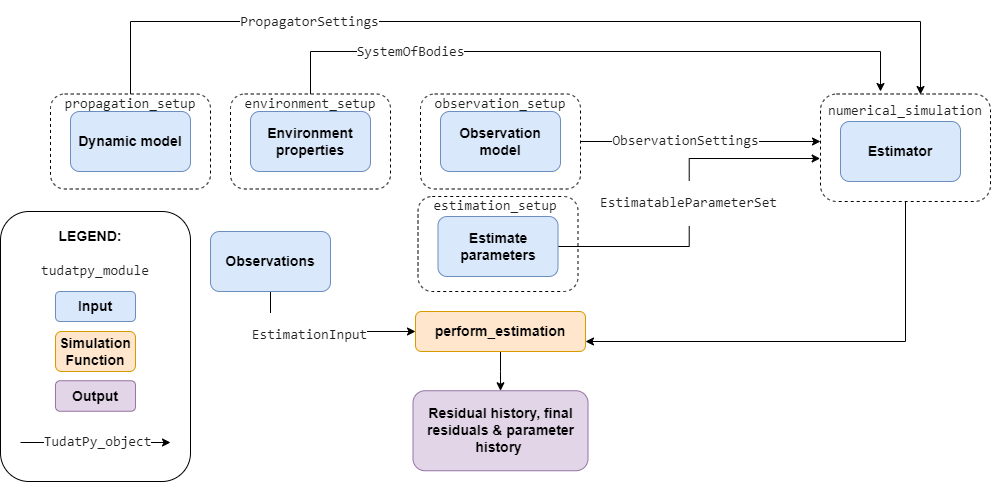

The diagram above was exported from draw.io. Its source (the exported page's mxGraphModel, read from the mxfile embedded in the PNG):
<mxGraphModel dx="1500" dy="784" grid="1" gridSize="10" guides="1" tooltips="1" connect="1" arrows="1" fold="1" page="1" pageScale="1" pageWidth="1169" pageHeight="827" background="none" math="0" shadow="0">
  <root>
    <mxCell id="0" />
    <mxCell id="1" parent="0" />
    <mxCell id="sZSnCRuhOXA8wJM1Mjad-3" value="" style="rounded=1;whiteSpace=wrap;html=1;labelBackgroundColor=#FFFFFF;labelBorderColor=#D79B00;fontSize=14;fontColor=none;dashed=1;fillColor=none;" parent="1" vertex="1">
      <mxGeometry x="527.5" y="359" width="160" height="95" as="geometry" />
    </mxCell>
    <mxCell id="ILszSA2OJkiYiqkh1HmA-30" style="edgeStyle=orthogonalEdgeStyle;rounded=0;orthogonalLoop=1;jettySize=auto;html=1;exitX=0.5;exitY=1;exitDx=0;exitDy=0;entryX=1;entryY=0.75;entryDx=0;entryDy=0;strokeWidth=1;" parent="1" source="2vnB7RfwhtQuJnbCqhup-44" target="2vnB7RfwhtQuJnbCqhup-40" edge="1">
      <mxGeometry relative="1" as="geometry">
        <mxPoint x="1010" y="524" as="targetPoint" />
      </mxGeometry>
    </mxCell>
    <mxCell id="2vnB7RfwhtQuJnbCqhup-44" value="" style="rounded=1;whiteSpace=wrap;html=1;labelBackgroundColor=#FFFFFF;labelBorderColor=#D79B00;fontSize=14;fontColor=none;dashed=1;fillColor=none;" parent="1" vertex="1">
      <mxGeometry x="930" y="256.5" width="170" height="107.5" as="geometry" />
    </mxCell>
    <mxCell id="2vnB7RfwhtQuJnbCqhup-43" value="" style="rounded=1;whiteSpace=wrap;html=1;labelBackgroundColor=#FFFFFF;labelBorderColor=#D79B00;fontSize=14;fontColor=none;dashed=1;fillColor=none;" parent="1" vertex="1">
      <mxGeometry x="530" y="256.5" width="160" height="95" as="geometry" />
    </mxCell>
    <mxCell id="2vnB7RfwhtQuJnbCqhup-41" value="" style="rounded=1;whiteSpace=wrap;html=1;labelBackgroundColor=#FFFFFF;labelBorderColor=#D79B00;fontSize=14;fontColor=none;dashed=1;fillColor=none;" parent="1" vertex="1">
      <mxGeometry x="160" y="256.5" width="160" height="95" as="geometry" />
    </mxCell>
    <mxCell id="2vnB7RfwhtQuJnbCqhup-42" value="" style="rounded=1;whiteSpace=wrap;html=1;labelBackgroundColor=#FFFFFF;labelBorderColor=#D79B00;fontSize=14;fontColor=none;dashed=1;fillColor=none;" parent="1" vertex="1">
      <mxGeometry x="340" y="256.5" width="160" height="95" as="geometry" />
    </mxCell>
    <mxCell id="2vnB7RfwhtQuJnbCqhup-29" style="edgeStyle=orthogonalEdgeStyle;rounded=0;orthogonalLoop=1;jettySize=auto;html=1;exitX=0.5;exitY=0;exitDx=0;exitDy=0;fontSize=14;fontColor=none;" parent="1" source="2vnB7RfwhtQuJnbCqhup-41" edge="1">
      <mxGeometry relative="1" as="geometry">
        <mxPoint x="1030" y="257" as="targetPoint" />
        <Array as="points">
          <mxPoint x="240" y="184" />
          <mxPoint x="1030" y="184" />
        </Array>
      </mxGeometry>
    </mxCell>
    <mxCell id="2vnB7RfwhtQuJnbCqhup-32" value="&lt;pre style=&quot;border-color: var(--border-color); box-sizing: unset; line-height: 16.25px; padding: 0 var(--jp-code-padding); color: rgb(33, 33, 33); text-align: start;&quot;&gt;&lt;font style=&quot;border-color: var(--border-color);&quot;&gt;PropagatorSettings&lt;/font&gt;&lt;/pre&gt;" style="edgeLabel;html=1;align=center;verticalAlign=middle;resizable=0;points=[];fontSize=14;fontColor=none;" parent="2vnB7RfwhtQuJnbCqhup-29" connectable="0" vertex="1">
      <mxGeometry x="-0.6378" y="-2" relative="1" as="geometry">
        <mxPoint x="81" y="-2" as="offset" />
      </mxGeometry>
    </mxCell>
    <mxCell id="2vnB7RfwhtQuJnbCqhup-5" value="&lt;font style=&quot;font-size: 14px;&quot;&gt;&lt;b&gt;Dynamic model&lt;/b&gt;&lt;/font&gt;" style="rounded=1;whiteSpace=wrap;html=1;fillColor=#dae8fc;strokeColor=#6c8ebf;" parent="1" vertex="1">
      <mxGeometry x="180" y="274" width="120" height="60" as="geometry" />
    </mxCell>
    <mxCell id="2vnB7RfwhtQuJnbCqhup-30" style="edgeStyle=orthogonalEdgeStyle;rounded=0;orthogonalLoop=1;jettySize=auto;html=1;exitX=0.5;exitY=0;exitDx=0;exitDy=0;fontSize=14;fontColor=none;" parent="1" source="2vnB7RfwhtQuJnbCqhup-42" edge="1">
      <mxGeometry relative="1" as="geometry">
        <mxPoint x="990" y="254" as="targetPoint" />
        <Array as="points">
          <mxPoint x="420" y="214" />
          <mxPoint x="990" y="214" />
        </Array>
      </mxGeometry>
    </mxCell>
    <mxCell id="2vnB7RfwhtQuJnbCqhup-36" value="&lt;pre style=&quot;border-color: var(--border-color); box-sizing: unset; line-height: 16.25px; padding: 0 var(--jp-code-padding); color: rgb(33, 33, 33); text-align: start;&quot;&gt;&lt;font style=&quot;border-color: var(--border-color);&quot;&gt;SystemOfBodies&lt;/font&gt;&lt;/pre&gt;" style="edgeLabel;html=1;align=center;verticalAlign=middle;resizable=0;points=[];fontSize=14;fontColor=none;" parent="2vnB7RfwhtQuJnbCqhup-30" connectable="0" vertex="1">
      <mxGeometry x="-0.5905" y="-4" relative="1" as="geometry">
        <mxPoint x="7" y="-4" as="offset" />
      </mxGeometry>
    </mxCell>
    <mxCell id="2vnB7RfwhtQuJnbCqhup-6" value="&lt;font style=&quot;font-size: 14px;&quot;&gt;&lt;b&gt;Environment properties&lt;/b&gt;&lt;/font&gt;" style="rounded=1;whiteSpace=wrap;html=1;fillColor=#dae8fc;strokeColor=#6c8ebf;" parent="1" vertex="1">
      <mxGeometry x="360" y="274" width="120" height="60" as="geometry" />
    </mxCell>
    <mxCell id="2vnB7RfwhtQuJnbCqhup-33" style="edgeStyle=orthogonalEdgeStyle;rounded=0;orthogonalLoop=1;jettySize=auto;html=1;fontSize=14;fontColor=none;" parent="1" edge="1">
      <mxGeometry relative="1" as="geometry">
        <mxPoint x="690" y="304" as="sourcePoint" />
        <mxPoint x="930" y="304" as="targetPoint" />
      </mxGeometry>
    </mxCell>
    <mxCell id="2vnB7RfwhtQuJnbCqhup-35" value="&lt;pre style=&quot;border-color: var(--border-color); box-sizing: unset; line-height: 16.25px; padding: 0 var(--jp-code-padding); color: rgb(33, 33, 33); text-align: start;&quot;&gt;ObservationSettings&lt;/pre&gt;" style="edgeLabel;html=1;align=center;verticalAlign=middle;resizable=0;points=[];fontSize=14;fontColor=none;" parent="2vnB7RfwhtQuJnbCqhup-33" connectable="0" vertex="1">
      <mxGeometry x="-0.1258" y="1" relative="1" as="geometry">
        <mxPoint as="offset" />
      </mxGeometry>
    </mxCell>
    <mxCell id="2vnB7RfwhtQuJnbCqhup-7" value="&lt;font style=&quot;font-size: 14px;&quot;&gt;&lt;b&gt;Observation model&lt;/b&gt;&lt;/font&gt;" style="rounded=1;whiteSpace=wrap;html=1;fillColor=#dae8fc;strokeColor=#6c8ebf;" parent="1" vertex="1">
      <mxGeometry x="550" y="274" width="120" height="60" as="geometry" />
    </mxCell>
    <mxCell id="2vnB7RfwhtQuJnbCqhup-8" value="&lt;font style=&quot;font-size: 14px;&quot;&gt;&lt;b&gt;Estimator&lt;/b&gt;&lt;/font&gt;" style="rounded=1;whiteSpace=wrap;html=1;fillColor=#dae8fc;strokeColor=#6c8ebf;" parent="1" vertex="1">
      <mxGeometry x="950" y="284" width="120" height="60" as="geometry" />
    </mxCell>
    <mxCell id="2vnB7RfwhtQuJnbCqhup-38" value="&lt;font style=&quot;font-size: 14px;&quot;&gt;&lt;b&gt;Residual history, final residuals &amp;amp; parameter history&amp;nbsp;&lt;/b&gt;&lt;/font&gt;" style="rounded=1;whiteSpace=wrap;html=1;fillColor=#e1d5e7;strokeColor=#9673a6;" parent="1" vertex="1">
      <mxGeometry x="522.5" y="553.25" width="175" height="80" as="geometry" />
    </mxCell>
    <mxCell id="ILszSA2OJkiYiqkh1HmA-13" style="edgeStyle=orthogonalEdgeStyle;rounded=0;orthogonalLoop=1;jettySize=auto;html=1;exitX=0.5;exitY=1;exitDx=0;exitDy=0;" parent="1" source="2vnB7RfwhtQuJnbCqhup-40" target="2vnB7RfwhtQuJnbCqhup-38" edge="1">
      <mxGeometry relative="1" as="geometry" />
    </mxCell>
    <mxCell id="2vnB7RfwhtQuJnbCqhup-40" value="&lt;font style=&quot;font-size: 14px;&quot;&gt;&lt;b&gt;perform_estimation&lt;/b&gt;&lt;/font&gt;" style="rounded=1;whiteSpace=wrap;html=1;fillColor=#ffe6cc;strokeColor=#d79b00;" parent="1" vertex="1">
      <mxGeometry x="525" y="474" width="170" height="40" as="geometry" />
    </mxCell>
    <mxCell id="2vnB7RfwhtQuJnbCqhup-46" value="&lt;pre style=&quot;border-color: var(--border-color); box-sizing: unset; line-height: 16.25px; padding: 0 var(--jp-code-padding); color: rgb(33, 33, 33); text-align: start;&quot;&gt;propagation_setup&lt;/pre&gt;" style="text;html=1;strokeColor=none;fillColor=none;align=center;verticalAlign=middle;whiteSpace=wrap;rounded=0;dashed=1;labelBackgroundColor=none;labelBorderColor=none;fontSize=14;fontColor=none;" parent="1" vertex="1">
      <mxGeometry x="165" y="256.5" width="150" height="20" as="geometry" />
    </mxCell>
    <mxCell id="2vnB7RfwhtQuJnbCqhup-47" value="&lt;pre style=&quot;border-color: var(--border-color); box-sizing: unset; line-height: 16.25px; padding: 0 var(--jp-code-padding); color: rgb(33, 33, 33); text-align: start;&quot;&gt;environment_setup&lt;/pre&gt;" style="text;html=1;strokeColor=none;fillColor=none;align=center;verticalAlign=middle;whiteSpace=wrap;rounded=0;dashed=1;labelBackgroundColor=none;labelBorderColor=none;fontSize=14;fontColor=none;" parent="1" vertex="1">
      <mxGeometry x="345" y="256.5" width="150" height="20" as="geometry" />
    </mxCell>
    <mxCell id="2vnB7RfwhtQuJnbCqhup-48" value="&lt;pre style=&quot;border-color: var(--border-color); box-sizing: unset; line-height: 16.25px; padding: 0 var(--jp-code-padding); color: rgb(33, 33, 33); text-align: start;&quot;&gt;observation_setup&lt;/pre&gt;" style="text;html=1;strokeColor=none;fillColor=none;align=center;verticalAlign=middle;whiteSpace=wrap;rounded=0;dashed=1;labelBackgroundColor=none;labelBorderColor=none;fontSize=14;fontColor=none;" parent="1" vertex="1">
      <mxGeometry x="535" y="256.5" width="150" height="20" as="geometry" />
    </mxCell>
    <mxCell id="2vnB7RfwhtQuJnbCqhup-49" value="&lt;pre style=&quot;border-color: var(--border-color); box-sizing: unset; line-height: 16.25px; padding: 0 var(--jp-code-padding); color: rgb(33, 33, 33); text-align: start;&quot;&gt;numerical_simulation&lt;/pre&gt;" style="text;html=1;strokeColor=none;fillColor=none;align=center;verticalAlign=middle;whiteSpace=wrap;rounded=0;dashed=1;labelBackgroundColor=none;labelBorderColor=none;fontSize=14;fontColor=none;" parent="1" vertex="1">
      <mxGeometry x="940" y="264" width="150" height="20" as="geometry" />
    </mxCell>
    <mxCell id="2vnB7RfwhtQuJnbCqhup-51" value="" style="rounded=1;whiteSpace=wrap;html=1;labelBackgroundColor=none;labelBorderColor=none;fontSize=14;fontColor=none;fillColor=none;" parent="1" vertex="1">
      <mxGeometry x="110" y="374" width="190" height="270" as="geometry" />
    </mxCell>
    <mxCell id="2vnB7RfwhtQuJnbCqhup-52" value="&lt;b&gt;LEGEND:&lt;/b&gt;" style="text;html=1;strokeColor=none;fillColor=none;align=center;verticalAlign=middle;whiteSpace=wrap;rounded=0;labelBackgroundColor=none;labelBorderColor=none;fontSize=14;fontColor=none;" parent="1" vertex="1">
      <mxGeometry x="170" y="384" width="60" height="30" as="geometry" />
    </mxCell>
    <mxCell id="2vnB7RfwhtQuJnbCqhup-53" value="&lt;span style=&quot;font-size: 14px;&quot;&gt;&lt;b&gt;Input&lt;/b&gt;&lt;/span&gt;" style="rounded=1;whiteSpace=wrap;html=1;fillColor=#dae8fc;strokeColor=#6c8ebf;" parent="1" vertex="1">
      <mxGeometry x="165" y="454" width="80" height="30" as="geometry" />
    </mxCell>
    <mxCell id="2vnB7RfwhtQuJnbCqhup-54" value="&lt;font style=&quot;font-size: 14px;&quot;&gt;&lt;b&gt;Simulation Function&lt;/b&gt;&lt;/font&gt;" style="rounded=1;whiteSpace=wrap;html=1;fillColor=#ffe6cc;strokeColor=#d79b00;" parent="1" vertex="1">
      <mxGeometry x="165" y="494" width="80" height="40" as="geometry" />
    </mxCell>
    <mxCell id="2vnB7RfwhtQuJnbCqhup-55" value="&lt;font style=&quot;font-size: 14px;&quot;&gt;&lt;b&gt;Output&lt;/b&gt;&lt;/font&gt;" style="rounded=1;whiteSpace=wrap;html=1;fillColor=#e1d5e7;strokeColor=#9673a6;" parent="1" vertex="1">
      <mxGeometry x="165" y="543.25" width="80" height="30.5" as="geometry" />
    </mxCell>
    <mxCell id="2vnB7RfwhtQuJnbCqhup-56" value="&lt;pre style=&quot;border-color: var(--border-color); box-sizing: unset; line-height: 16.25px; padding: 0 var(--jp-code-padding); color: rgb(33, 33, 33); text-align: start;&quot;&gt;tudatpy_module&lt;/pre&gt;" style="text;html=1;strokeColor=none;fillColor=none;align=center;verticalAlign=middle;whiteSpace=wrap;rounded=0;dashed=1;labelBackgroundColor=none;labelBorderColor=none;fontSize=14;fontColor=none;" parent="1" vertex="1">
      <mxGeometry x="130" y="424" width="150" height="20" as="geometry" />
    </mxCell>
    <mxCell id="2vnB7RfwhtQuJnbCqhup-58" value="" style="endArrow=classic;html=1;rounded=0;fontSize=14;fontColor=none;" parent="1" edge="1">
      <mxGeometry width="50" height="50" relative="1" as="geometry">
        <mxPoint x="130" y="605" as="sourcePoint" />
        <mxPoint x="280" y="605" as="targetPoint" />
        <Array as="points" />
      </mxGeometry>
    </mxCell>
    <mxCell id="2vnB7RfwhtQuJnbCqhup-64" value="&lt;pre style=&quot;border-color: var(--border-color); box-sizing: unset; line-height: 16.25px; padding: 0 var(--jp-code-padding); color: rgb(33, 33, 33); text-align: start;&quot;&gt;&lt;font style=&quot;border-color: var(--border-color);&quot;&gt;TudatPy_object&lt;/font&gt;&lt;/pre&gt;" style="edgeLabel;html=1;align=center;verticalAlign=middle;resizable=0;points=[];fontSize=14;fontColor=none;" parent="2vnB7RfwhtQuJnbCqhup-58" connectable="0" vertex="1">
      <mxGeometry x="-0.1693" y="1" relative="1" as="geometry">
        <mxPoint x="13" as="offset" />
      </mxGeometry>
    </mxCell>
    <mxCell id="ILszSA2OJkiYiqkh1HmA-37" style="edgeStyle=orthogonalEdgeStyle;rounded=0;orthogonalLoop=1;jettySize=auto;html=1;exitX=1;exitY=0.5;exitDx=0;exitDy=0;entryX=-0.002;entryY=0.6;entryDx=0;entryDy=0;entryPerimeter=0;strokeWidth=1;" parent="1" source="ILszSA2OJkiYiqkh1HmA-2" target="2vnB7RfwhtQuJnbCqhup-44" edge="1">
      <mxGeometry relative="1" as="geometry" />
    </mxCell>
    <mxCell id="ILszSA2OJkiYiqkh1HmA-38" value="&lt;pre style=&quot;border-color: var(--border-color); font-size: 14px; box-sizing: unset; line-height: 16.25px; padding: 0 var(--jp-code-padding); color: rgb(33, 33, 33); text-align: start;&quot;&gt;EstimatableParameterSet&lt;/pre&gt;" style="edgeLabel;html=1;align=center;verticalAlign=middle;resizable=0;points=[];" parent="ILszSA2OJkiYiqkh1HmA-37" connectable="0" vertex="1">
      <mxGeometry x="-0.0603" y="1" relative="1" as="geometry">
        <mxPoint y="-11" as="offset" />
      </mxGeometry>
    </mxCell>
    <mxCell id="ILszSA2OJkiYiqkh1HmA-2" value="&lt;font style=&quot;font-size: 14px;&quot;&gt;&lt;b&gt;Estimate parameters&lt;/b&gt;&lt;/font&gt;" style="rounded=1;whiteSpace=wrap;html=1;fillColor=#dae8fc;strokeColor=#6c8ebf;" parent="1" vertex="1">
      <mxGeometry x="547.5" y="379" width="120" height="60" as="geometry" />
    </mxCell>
    <mxCell id="sZSnCRuhOXA8wJM1Mjad-1" style="edgeStyle=orthogonalEdgeStyle;rounded=0;orthogonalLoop=1;jettySize=auto;html=1;exitX=0.5;exitY=1;exitDx=0;exitDy=0;entryX=0;entryY=0.5;entryDx=0;entryDy=0;" parent="1" source="ILszSA2OJkiYiqkh1HmA-15" target="2vnB7RfwhtQuJnbCqhup-40" edge="1">
      <mxGeometry relative="1" as="geometry" />
    </mxCell>
    <mxCell id="sZSnCRuhOXA8wJM1Mjad-2" value="&lt;pre style=&quot;border-color: var(--border-color); font-size: 14px; box-sizing: unset; line-height: 16.25px; padding: 0 var(--jp-code-padding); color: rgb(33, 33, 33); text-align: start;&quot;&gt;&lt;font style=&quot;border-color: var(--border-color);&quot;&gt;EstimationInput&lt;/font&gt;&lt;/pre&gt;" style="edgeLabel;html=1;align=center;verticalAlign=middle;resizable=0;points=[];" parent="sZSnCRuhOXA8wJM1Mjad-1" connectable="0" vertex="1">
      <mxGeometry x="-0.1433" y="-3" relative="1" as="geometry">
        <mxPoint as="offset" />
      </mxGeometry>
    </mxCell>
    <mxCell id="ILszSA2OJkiYiqkh1HmA-15" value="&lt;font style=&quot;font-size: 14px;&quot;&gt;&lt;b&gt;Observations&lt;/b&gt;&lt;/font&gt;" style="rounded=1;whiteSpace=wrap;html=1;fillColor=#dae8fc;strokeColor=#6c8ebf;" parent="1" vertex="1">
      <mxGeometry x="320" y="394" width="120" height="60" as="geometry" />
    </mxCell>
    <mxCell id="sZSnCRuhOXA8wJM1Mjad-4" value="&lt;pre style=&quot;border-color: var(--border-color); box-sizing: unset; line-height: 16.25px; padding: 0 var(--jp-code-padding); color: rgb(33, 33, 33); text-align: start;&quot;&gt;estimation_setup&lt;/pre&gt;" style="text;html=1;strokeColor=none;fillColor=none;align=center;verticalAlign=middle;whiteSpace=wrap;rounded=0;dashed=1;labelBackgroundColor=none;labelBorderColor=none;fontSize=14;fontColor=none;" parent="1" vertex="1">
      <mxGeometry x="530" y="359" width="150" height="20" as="geometry" />
    </mxCell>
  </root>
</mxGraphModel>